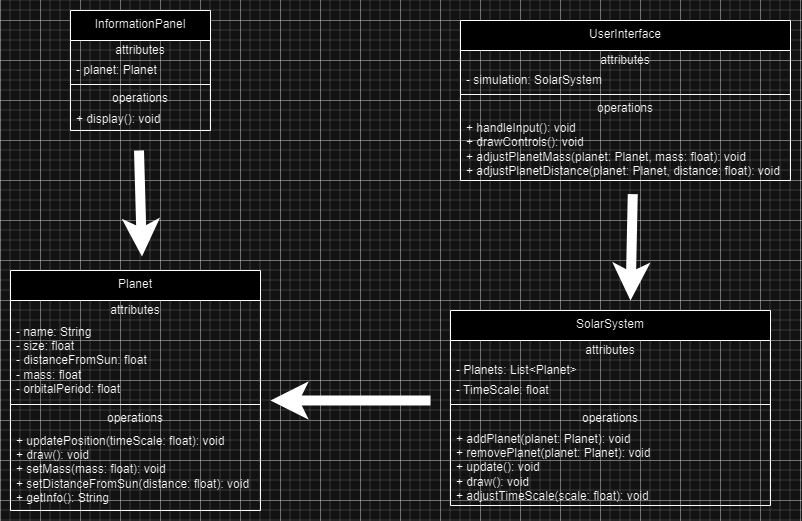

The diagram above was exported from draw.io. Its source (the exported page's mxGraphModel, read from the mxfile embedded in the PNG):
<mxGraphModel dx="926" dy="497" grid="1" gridSize="10" guides="1" tooltips="1" connect="1" arrows="1" fold="1" page="1" pageScale="1" pageWidth="850" pageHeight="1100" background="none" math="0" shadow="0">
  <root>
    <mxCell id="0" />
    <mxCell id="1" parent="0" />
    <mxCell id="qLtTX1djAF6mx2FVI3X0-10" value="Planet" style="swimlane;fontStyle=0;align=center;verticalAlign=top;childLayout=stackLayout;horizontal=1;startSize=30;horizontalStack=0;resizeParent=1;resizeParentMax=0;resizeLast=0;collapsible=0;marginBottom=0;html=1;whiteSpace=wrap;" vertex="1" parent="1">
      <mxGeometry x="50" y="290" width="250" height="240" as="geometry" />
    </mxCell>
    <mxCell id="qLtTX1djAF6mx2FVI3X0-11" value="attributes" style="text;html=1;strokeColor=none;fillColor=none;align=center;verticalAlign=middle;spacingLeft=4;spacingRight=4;overflow=hidden;rotatable=0;points=[[0,0.5],[1,0.5]];portConstraint=eastwest;whiteSpace=wrap;" vertex="1" parent="qLtTX1djAF6mx2FVI3X0-10">
      <mxGeometry y="30" width="250" height="20" as="geometry" />
    </mxCell>
    <mxCell id="qLtTX1djAF6mx2FVI3X0-12" value="&lt;div&gt;- name: String&amp;nbsp; &amp;nbsp;&amp;nbsp;&lt;/div&gt;&lt;div&gt;&lt;span style=&quot;background-color: initial;&quot;&gt;- size: float&amp;nbsp; &amp;nbsp; &amp;nbsp; &amp;nbsp;&amp;nbsp;&lt;/span&gt;&lt;/div&gt;&lt;div&gt;&lt;span style=&quot;background-color: initial;&quot;&gt;- distanceFromSun: float&amp;nbsp; &amp;nbsp; &amp;nbsp;&lt;/span&gt;&lt;/div&gt;&lt;div&gt;&lt;span style=&quot;background-color: initial;&quot;&gt;- mass: float&amp;nbsp; &amp;nbsp; &amp;nbsp;&lt;/span&gt;&lt;/div&gt;&lt;div&gt;&lt;span style=&quot;background-color: initial;&quot;&gt;- orbitalPeriod: float&lt;/span&gt;&lt;/div&gt;" style="text;html=1;strokeColor=none;fillColor=none;align=left;verticalAlign=middle;spacingLeft=4;spacingRight=4;overflow=hidden;rotatable=0;points=[[0,0.5],[1,0.5]];portConstraint=eastwest;whiteSpace=wrap;" vertex="1" parent="qLtTX1djAF6mx2FVI3X0-10">
      <mxGeometry y="50" width="250" height="80" as="geometry" />
    </mxCell>
    <mxCell id="qLtTX1djAF6mx2FVI3X0-14" value="" style="line;strokeWidth=1;fillColor=none;align=left;verticalAlign=middle;spacingTop=-1;spacingLeft=3;spacingRight=3;rotatable=0;labelPosition=right;points=[];portConstraint=eastwest;" vertex="1" parent="qLtTX1djAF6mx2FVI3X0-10">
      <mxGeometry y="130" width="250" height="8" as="geometry" />
    </mxCell>
    <mxCell id="qLtTX1djAF6mx2FVI3X0-15" value="operations" style="text;html=1;strokeColor=none;fillColor=none;align=center;verticalAlign=middle;spacingLeft=4;spacingRight=4;overflow=hidden;rotatable=0;points=[[0,0.5],[1,0.5]];portConstraint=eastwest;whiteSpace=wrap;" vertex="1" parent="qLtTX1djAF6mx2FVI3X0-10">
      <mxGeometry y="138" width="250" height="20" as="geometry" />
    </mxCell>
    <mxCell id="qLtTX1djAF6mx2FVI3X0-16" value="&lt;div&gt;+ updatePosition(timeScale: float): void&amp;nbsp;&lt;/div&gt;&lt;div&gt;&lt;span style=&quot;background-color: initial;&quot;&gt;+ draw(): void&amp;nbsp; &amp;nbsp; &amp;nbsp; &amp;nbsp; &amp;nbsp; &amp;nbsp;&amp;nbsp;&lt;/span&gt;&lt;/div&gt;&lt;div&gt;&lt;span style=&quot;background-color: initial;&quot;&gt;+ setMass(mass: float): void&lt;/span&gt;&lt;/div&gt;&lt;div&gt;&lt;span style=&quot;background-color: initial;&quot;&gt;+ setDistanceFromSun(distance: float): void&lt;/span&gt;&lt;/div&gt;&lt;div&gt;&lt;span style=&quot;background-color: initial;&quot;&gt;+ getInfo(): String&lt;/span&gt;&lt;/div&gt;" style="text;html=1;strokeColor=none;fillColor=none;align=left;verticalAlign=middle;spacingLeft=4;spacingRight=4;overflow=hidden;rotatable=0;points=[[0,0.5],[1,0.5]];portConstraint=eastwest;whiteSpace=wrap;" vertex="1" parent="qLtTX1djAF6mx2FVI3X0-10">
      <mxGeometry y="158" width="250" height="82" as="geometry" />
    </mxCell>
    <mxCell id="qLtTX1djAF6mx2FVI3X0-17" value="UserInterface" style="swimlane;fontStyle=0;align=center;verticalAlign=top;childLayout=stackLayout;horizontal=1;startSize=30;horizontalStack=0;resizeParent=1;resizeParentMax=0;resizeLast=0;collapsible=0;marginBottom=0;html=1;whiteSpace=wrap;" vertex="1" parent="1">
      <mxGeometry x="500" y="40" width="330" height="160" as="geometry" />
    </mxCell>
    <mxCell id="qLtTX1djAF6mx2FVI3X0-18" value="attributes" style="text;html=1;strokeColor=none;fillColor=none;align=center;verticalAlign=middle;spacingLeft=4;spacingRight=4;overflow=hidden;rotatable=0;points=[[0,0.5],[1,0.5]];portConstraint=eastwest;whiteSpace=wrap;" vertex="1" parent="qLtTX1djAF6mx2FVI3X0-17">
      <mxGeometry y="30" width="330" height="20" as="geometry" />
    </mxCell>
    <mxCell id="qLtTX1djAF6mx2FVI3X0-19" value="- simulation: SolarSystem" style="text;html=1;strokeColor=none;fillColor=none;align=left;verticalAlign=middle;spacingLeft=4;spacingRight=4;overflow=hidden;rotatable=0;points=[[0,0.5],[1,0.5]];portConstraint=eastwest;whiteSpace=wrap;" vertex="1" parent="qLtTX1djAF6mx2FVI3X0-17">
      <mxGeometry y="50" width="330" height="20" as="geometry" />
    </mxCell>
    <mxCell id="qLtTX1djAF6mx2FVI3X0-21" value="" style="line;strokeWidth=1;fillColor=none;align=left;verticalAlign=middle;spacingTop=-1;spacingLeft=3;spacingRight=3;rotatable=0;labelPosition=right;points=[];portConstraint=eastwest;" vertex="1" parent="qLtTX1djAF6mx2FVI3X0-17">
      <mxGeometry y="70" width="330" height="8" as="geometry" />
    </mxCell>
    <mxCell id="qLtTX1djAF6mx2FVI3X0-22" value="operations" style="text;html=1;strokeColor=none;fillColor=none;align=center;verticalAlign=middle;spacingLeft=4;spacingRight=4;overflow=hidden;rotatable=0;points=[[0,0.5],[1,0.5]];portConstraint=eastwest;whiteSpace=wrap;" vertex="1" parent="qLtTX1djAF6mx2FVI3X0-17">
      <mxGeometry y="78" width="330" height="20" as="geometry" />
    </mxCell>
    <mxCell id="qLtTX1djAF6mx2FVI3X0-23" value="&lt;div&gt;+ handleInput(): void&amp;nbsp;&amp;nbsp;&lt;/div&gt;&lt;div&gt;&lt;span style=&quot;background-color: initial;&quot;&gt;+ drawControls(): void&amp;nbsp; &amp;nbsp; &amp;nbsp;&amp;nbsp;&lt;/span&gt;&lt;/div&gt;&lt;div&gt;&lt;span style=&quot;background-color: initial;&quot;&gt;+ adjustPlanetMass(planet: Planet, mass: float): void&amp;nbsp;&lt;/span&gt;&lt;/div&gt;&lt;div&gt;&lt;span style=&quot;background-color: initial;&quot;&gt;+ adjustPlanetDistance(planet: Planet, distance: float): void&lt;/span&gt;&lt;/div&gt;" style="text;html=1;strokeColor=none;fillColor=none;align=left;verticalAlign=middle;spacingLeft=4;spacingRight=4;overflow=hidden;rotatable=0;points=[[0,0.5],[1,0.5]];portConstraint=eastwest;whiteSpace=wrap;" vertex="1" parent="qLtTX1djAF6mx2FVI3X0-17">
      <mxGeometry y="98" width="330" height="62" as="geometry" />
    </mxCell>
    <mxCell id="qLtTX1djAF6mx2FVI3X0-24" value="InformationPanel" style="swimlane;fontStyle=0;align=center;verticalAlign=top;childLayout=stackLayout;horizontal=1;startSize=30;horizontalStack=0;resizeParent=1;resizeParentMax=0;resizeLast=0;collapsible=0;marginBottom=0;html=1;whiteSpace=wrap;" vertex="1" parent="1">
      <mxGeometry x="110" y="30" width="140" height="120" as="geometry" />
    </mxCell>
    <mxCell id="qLtTX1djAF6mx2FVI3X0-25" value="attributes" style="text;html=1;strokeColor=none;fillColor=none;align=center;verticalAlign=middle;spacingLeft=4;spacingRight=4;overflow=hidden;rotatable=0;points=[[0,0.5],[1,0.5]];portConstraint=eastwest;whiteSpace=wrap;" vertex="1" parent="qLtTX1djAF6mx2FVI3X0-24">
      <mxGeometry y="30" width="140" height="20" as="geometry" />
    </mxCell>
    <mxCell id="qLtTX1djAF6mx2FVI3X0-26" value="- planet: Planet" style="text;html=1;strokeColor=none;fillColor=none;align=left;verticalAlign=middle;spacingLeft=4;spacingRight=4;overflow=hidden;rotatable=0;points=[[0,0.5],[1,0.5]];portConstraint=eastwest;whiteSpace=wrap;" vertex="1" parent="qLtTX1djAF6mx2FVI3X0-24">
      <mxGeometry y="50" width="140" height="20" as="geometry" />
    </mxCell>
    <mxCell id="qLtTX1djAF6mx2FVI3X0-27" value="" style="line;strokeWidth=1;fillColor=none;align=left;verticalAlign=middle;spacingTop=-1;spacingLeft=3;spacingRight=3;rotatable=0;labelPosition=right;points=[];portConstraint=eastwest;" vertex="1" parent="qLtTX1djAF6mx2FVI3X0-24">
      <mxGeometry y="70" width="140" height="8" as="geometry" />
    </mxCell>
    <mxCell id="qLtTX1djAF6mx2FVI3X0-28" value="operations" style="text;html=1;strokeColor=none;fillColor=none;align=center;verticalAlign=middle;spacingLeft=4;spacingRight=4;overflow=hidden;rotatable=0;points=[[0,0.5],[1,0.5]];portConstraint=eastwest;whiteSpace=wrap;" vertex="1" parent="qLtTX1djAF6mx2FVI3X0-24">
      <mxGeometry y="78" width="140" height="20" as="geometry" />
    </mxCell>
    <mxCell id="qLtTX1djAF6mx2FVI3X0-29" value="&lt;div&gt;+ display(): void&lt;/div&gt;" style="text;html=1;strokeColor=none;fillColor=none;align=left;verticalAlign=middle;spacingLeft=4;spacingRight=4;overflow=hidden;rotatable=0;points=[[0,0.5],[1,0.5]];portConstraint=eastwest;whiteSpace=wrap;" vertex="1" parent="qLtTX1djAF6mx2FVI3X0-24">
      <mxGeometry y="98" width="140" height="22" as="geometry" />
    </mxCell>
    <mxCell id="qLtTX1djAF6mx2FVI3X0-2" value="SolarSystem" style="swimlane;fontStyle=0;align=center;verticalAlign=top;childLayout=stackLayout;horizontal=1;startSize=30;horizontalStack=0;resizeParent=1;resizeParentMax=0;resizeLast=0;collapsible=0;marginBottom=0;html=1;whiteSpace=wrap;" vertex="1" parent="1">
      <mxGeometry x="490" y="330" width="320" height="195" as="geometry" />
    </mxCell>
    <mxCell id="qLtTX1djAF6mx2FVI3X0-3" value="attributes" style="text;html=1;strokeColor=none;fillColor=none;align=center;verticalAlign=middle;spacingLeft=4;spacingRight=4;overflow=hidden;rotatable=0;points=[[0,0.5],[1,0.5]];portConstraint=eastwest;whiteSpace=wrap;" vertex="1" parent="qLtTX1djAF6mx2FVI3X0-2">
      <mxGeometry y="30" width="320" height="20" as="geometry" />
    </mxCell>
    <mxCell id="qLtTX1djAF6mx2FVI3X0-4" value="- Planets: List&amp;lt;Planet&amp;gt;" style="text;html=1;strokeColor=none;fillColor=none;align=left;verticalAlign=middle;spacingLeft=4;spacingRight=4;overflow=hidden;rotatable=0;points=[[0,0.5],[1,0.5]];portConstraint=eastwest;whiteSpace=wrap;" vertex="1" parent="qLtTX1djAF6mx2FVI3X0-2">
      <mxGeometry y="50" width="320" height="20" as="geometry" />
    </mxCell>
    <mxCell id="qLtTX1djAF6mx2FVI3X0-5" value="- TimeScale: float" style="text;html=1;strokeColor=none;fillColor=none;align=left;verticalAlign=middle;spacingLeft=4;spacingRight=4;overflow=hidden;rotatable=0;points=[[0,0.5],[1,0.5]];portConstraint=eastwest;fontColor=#000000;whiteSpace=wrap;" vertex="1" parent="qLtTX1djAF6mx2FVI3X0-2">
      <mxGeometry y="70" width="320" height="20" as="geometry" />
    </mxCell>
    <mxCell id="qLtTX1djAF6mx2FVI3X0-7" value="" style="line;strokeWidth=1;fillColor=none;align=left;verticalAlign=middle;spacingTop=-1;spacingLeft=3;spacingRight=3;rotatable=0;labelPosition=right;points=[];portConstraint=eastwest;" vertex="1" parent="qLtTX1djAF6mx2FVI3X0-2">
      <mxGeometry y="90" width="320" height="8" as="geometry" />
    </mxCell>
    <mxCell id="qLtTX1djAF6mx2FVI3X0-8" value="operations" style="text;html=1;strokeColor=none;fillColor=none;align=center;verticalAlign=middle;spacingLeft=4;spacingRight=4;overflow=hidden;rotatable=0;points=[[0,0.5],[1,0.5]];portConstraint=eastwest;whiteSpace=wrap;" vertex="1" parent="qLtTX1djAF6mx2FVI3X0-2">
      <mxGeometry y="98" width="320" height="20" as="geometry" />
    </mxCell>
    <mxCell id="qLtTX1djAF6mx2FVI3X0-9" value="+ addPlanet(planet: Planet): void&lt;div&gt;&lt;span style=&quot;background-color: initial;&quot;&gt;+ removePlanet(planet: Planet): void&lt;/span&gt;&lt;div&gt;+ update(): void&amp;nbsp; &amp;nbsp; &amp;nbsp; &amp;nbsp; &amp;nbsp; &amp;nbsp; &amp;nbsp; &amp;nbsp;&amp;nbsp;&lt;/div&gt;&lt;div&gt;+ draw(): void&amp;nbsp; &amp;nbsp; &amp;nbsp; &amp;nbsp; &amp;nbsp; &amp;nbsp; &amp;nbsp; &amp;nbsp; &amp;nbsp; &amp;nbsp;&amp;nbsp;&lt;/div&gt;&lt;div&gt;+ adjustTimeScale(scale: float): void&lt;/div&gt;&lt;/div&gt;" style="text;html=1;strokeColor=none;fillColor=none;align=left;verticalAlign=middle;spacingLeft=4;spacingRight=4;overflow=hidden;rotatable=0;points=[[0,0.5],[1,0.5]];portConstraint=eastwest;whiteSpace=wrap;" vertex="1" parent="qLtTX1djAF6mx2FVI3X0-2">
      <mxGeometry y="118" width="320" height="77" as="geometry" />
    </mxCell>
    <mxCell id="qLtTX1djAF6mx2FVI3X0-30" value="" style="endArrow=classic;html=1;rounded=0;strokeWidth=10;strokeColor=#000000;" edge="1" parent="1">
      <mxGeometry width="50" height="50" relative="1" as="geometry">
        <mxPoint x="470" y="420" as="sourcePoint" />
        <mxPoint x="310" y="420" as="targetPoint" />
      </mxGeometry>
    </mxCell>
    <mxCell id="qLtTX1djAF6mx2FVI3X0-31" value="" style="endArrow=classic;html=1;rounded=0;strokeWidth=10;strokeColor=#000000;exitX=0.522;exitY=1.22;exitDx=0;exitDy=0;exitPerimeter=0;" edge="1" parent="1" source="qLtTX1djAF6mx2FVI3X0-23">
      <mxGeometry width="50" height="50" relative="1" as="geometry">
        <mxPoint x="740" y="290" as="sourcePoint" />
        <mxPoint x="670" y="320" as="targetPoint" />
      </mxGeometry>
    </mxCell>
    <mxCell id="qLtTX1djAF6mx2FVI3X0-32" value="" style="endArrow=classic;html=1;rounded=0;strokeWidth=10;strokeColor=#000000;exitX=0.522;exitY=1.22;exitDx=0;exitDy=0;exitPerimeter=0;" edge="1" parent="1">
      <mxGeometry width="50" height="50" relative="1" as="geometry">
        <mxPoint x="178.5" y="170" as="sourcePoint" />
        <mxPoint x="181.5" y="276" as="targetPoint" />
      </mxGeometry>
    </mxCell>
  </root>
</mxGraphModel>